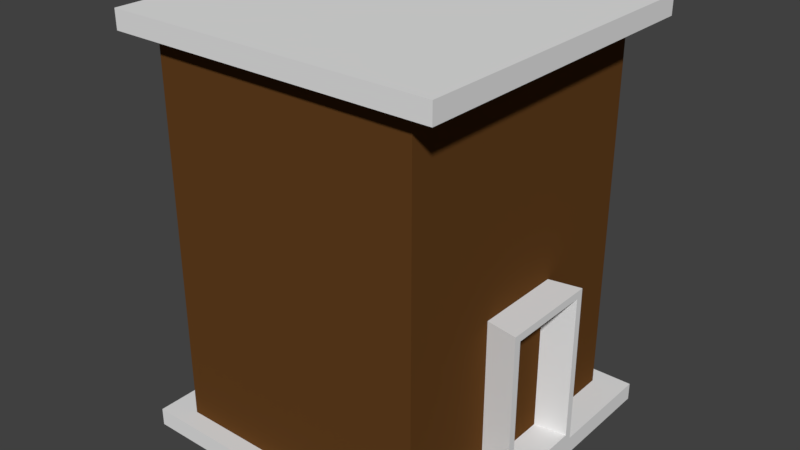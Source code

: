 # Source: house_2.blend  (saved by Blender 2.78.0; exported with 4.5.12 LTS)
import bpy
from mathutils import Matrix  # noqa: F401  (used for matrix-valued properties, if any)

bpy.ops.wm.read_factory_settings(use_empty=True)
scene = bpy.context.scene
scene.name = 'Scene'

# ---- collections
col_collection_1 = bpy.data.collections.new('Collection 1'); scene.collection.children.link(col_collection_1)

# ---- materials (node trees are filled in below, after node groups)
mat_frame = bpy.data.materials.new('Frame')
mat_frame.alpha_threshold = 0.0
mat_frame.use_transparent_shadow = False
mat_frame.roughness = 0.5
mat_frame.line_color = (0.0, 0.0, 0.0, 1.0)
mat_walls = bpy.data.materials.new('Walls')
mat_walls.alpha_threshold = 0.0
mat_walls.use_transparent_shadow = False
mat_walls.diffuse_color = (0.1237, 0.05079, 0.01365, 1.0)
mat_walls.roughness = 0.5

# ---- material node trees

# ---- world
world_world = bpy.data.worlds.new('World'); scene.world = world_world
world_world.color = (0.05088, 0.05088, 0.05088)
world_world.use_sun_shadow = False
world_world.sun_shadow_jitter_overblur = 0.0
world_world.cycles.sampling_method = 'MANUAL'

# ---- meshes
me_cube = bpy.data.meshes.new('Cube')
me_cube.from_pydata([(2.012, 2.012, -0.955), (2.012, -2.012, -0.955), (-2.012, -2.012, -0.955), (-2.012, 2.012, -0.955), (2.012, 2.012, 4.154), (2.012, -2.012, 4.154), (-2.012, -2.012, 4.154), (-2.012, 2.012, 4.154), (2.012, -2.012, -0.7355), (-2.012, -2.012, -0.7355), (0.5345, 2.012, 1.161), (2.012, -2.012, 3.921), (-2.012, -2.012, 3.921), (-0.5344, 2.012, 1.161), (2.012, 2.012, -0.7355), (-2.012, 2.012, -0.7355), (2.012, 2.012, 3.921), (-2.012, 2.012, 3.921), (-0.5377, 2.012, -0.643), (0.5384, 2.012, -0.643), (0.6268, 2.012, 1.254), (-0.6268, 2.012, 1.254), (0.6311, 2.012, -0.7355), (-0.6304, 2.012, -0.7355), (-0.5592, 1.621, -0.7355), (-1.785, 1.621, -0.7355), (-1.785, -1.652, -0.7355), (1.785, -1.652, -0.7355), (1.785, 1.621, -0.7355), (1.785, 1.621, 3.921), (1.785, -1.652, 3.921), (-1.785, -1.652, 3.921), (-1.785, 1.621, 3.921), (0.556, 1.621, 1.254), (-0.556, 1.621, 1.254), (0.5598, 1.621, -0.7355), (0.4741, 1.621, 1.161), (-0.4741, 1.621, 1.161), (0.4776, 1.621, -0.643), (-0.477, 1.621, -0.643)], [], [(0, 1, 2, 3), (4, 7, 6, 5), (16, 4, 5, 11), (11, 5, 6, 12), (12, 6, 7, 17), (14, 0, 3, 15, 23, 22), (14, 22, 35, 28), (2, 9, 15, 3), (1, 8, 9, 2), (0, 14, 8, 1), (4, 16, 17, 7), (15, 9, 26, 25), (17, 16, 29, 32), (23, 15, 25, 24), (18, 13, 37, 39), (10, 19, 38, 36), (19, 18, 39, 38), (10, 13, 21, 20), (18, 19, 22, 23), (19, 10, 20, 22), (13, 18, 23, 21), (34, 24, 25, 32), (26, 31, 32, 25), (27, 30, 31, 26), (28, 29, 30, 27), (33, 34, 32, 29), (33, 29, 28, 35), (36, 38, 39, 37), (12, 17, 32, 31), (9, 8, 27, 26), (22, 20, 33, 35), (11, 12, 31, 30), (8, 14, 28, 27), (21, 23, 24, 34), (16, 11, 30, 29), (13, 10, 36, 37), (20, 21, 34, 33)])
me_cube.polygons.foreach_set('material_index', [0, 0, 0, 0, 0, 0, 0, 0, 0, 0, 0, 0, 0, 0, 0, 0, 0, 0, 0, 0, 0, 1, 1, 1, 1, 1, 1, 1, 0, 0, 0, 0, 0, 0, 0, 0, 0])
me_cube.materials.append(mat_frame)
me_cube.materials.append(mat_walls)
me_cube.use_remesh_preserve_volume = False
me_cube.use_remesh_preserve_attributes = False
me_cube.use_mirror_vertex_groups = False
me_cube.update()

# ---- objects
ob_house_2 = bpy.data.objects.new('house_2', me_cube)

# ---- transforms, parenting, visibility, modifiers, constraints
ob_house_2.location = (0.0, 0.0, 1.029)
ob_house_2.rotation_euler = (0.0, -0.0, -1.571)
ob_house_2.lock_rotations_4d = False
ob_house_2.empty_display_type = 'ARROWS'
ob_house_2.lineart.crease_threshold = 0.0

# ---- collection membership
col_collection_1.objects.link(ob_house_2)

# ---- scene / render settings (as saved in the file)
scene.frame_start = 1; scene.frame_end = 250; scene.frame_set(1)
scene.render.engine = 'BLENDER_EEVEE_NEXT'
scene.render.resolution_percentage = 50
scene.render.dither_intensity = 0.0
scene.cycles.use_denoising = False
scene.cycles.samples = 128
scene.cycles.sampling_pattern = 'TABULATED_SOBOL'
scene.cycles.light_sampling_threshold = 0.0
scene.cycles.use_adaptive_sampling = False
scene.cycles.use_light_tree = False
scene.cycles.blur_glossy = 0.0
scene.cycles.sample_clamp_indirect = 0.0
scene.view_settings.view_transform = 'Standard'
bpy.context.view_layer.update()

# ---- added for rendering (the .blend has no active camera and no usable light): camera, sun
cam_auto = bpy.data.cameras.new('AutoCamera')
cam_auto.lens = 50.0
cam_auto.sensor_width = 36.0
cam_auto.clip_end = 1000.0
ob_auto_camera = bpy.data.objects.new('AutoCamera', cam_auto)
scene.collection.objects.link(ob_auto_camera)
ob_auto_camera.location = (7.0755, -8.4906, 8.28874)
ob_auto_camera.rotation_euler = (1.09748, -7.21219e-08, 0.694738)
scene.camera = ob_auto_camera
light_auto_sun = bpy.data.lights.new('AutoSun', 'SUN')
light_auto_sun.energy = 3.0
light_auto_sun.angle = 0.0523599
ob_auto_sun = bpy.data.objects.new('AutoSun', light_auto_sun)
scene.collection.objects.link(ob_auto_sun)
ob_auto_sun.rotation_euler = (0.872665, 0.174533, 0.523599)
bpy.context.view_layer.update()
